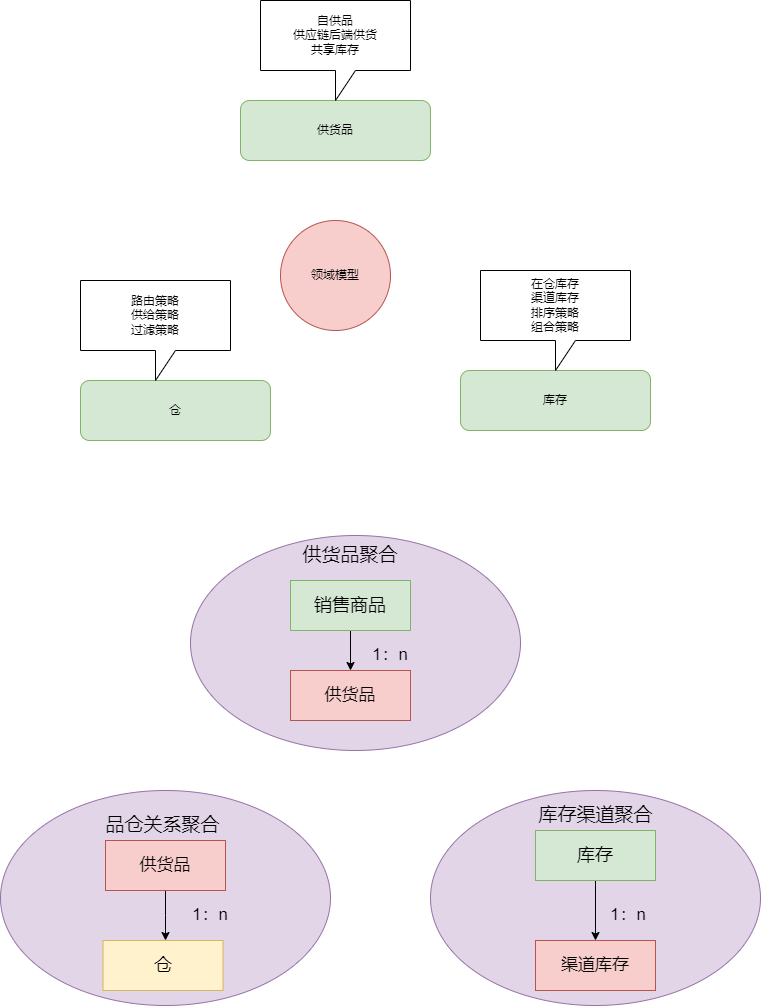

The diagram above was exported from draw.io. Its source (the exported page's mxGraphModel, read from the mxfile embedded in the PNG):
<mxGraphModel dx="964" dy="657" grid="1" gridSize="10" guides="1" tooltips="1" connect="1" arrows="1" fold="1" page="1" pageScale="1" pageWidth="827" pageHeight="1169" math="0" shadow="0">
  <root>
    <mxCell id="0" />
    <mxCell id="1" parent="0" />
    <mxCell id="aV-Qc_ycDaMGgORx5did-1" value="领域模型" style="ellipse;whiteSpace=wrap;html=1;aspect=fixed;fillColor=#f8cecc;strokeColor=#b85450;" vertex="1" parent="1">
      <mxGeometry x="330" y="270" width="110" height="110" as="geometry" />
    </mxCell>
    <mxCell id="aV-Qc_ycDaMGgORx5did-2" value="供货品" style="rounded=1;whiteSpace=wrap;html=1;fillColor=#d5e8d4;strokeColor=#82b366;" vertex="1" parent="1">
      <mxGeometry x="290" y="150" width="190" height="60" as="geometry" />
    </mxCell>
    <mxCell id="aV-Qc_ycDaMGgORx5did-3" value="仓" style="rounded=1;whiteSpace=wrap;html=1;fillColor=#d5e8d4;strokeColor=#82b366;" vertex="1" parent="1">
      <mxGeometry x="130" y="430" width="190" height="60" as="geometry" />
    </mxCell>
    <mxCell id="aV-Qc_ycDaMGgORx5did-4" value="库存" style="rounded=1;whiteSpace=wrap;html=1;fillColor=#d5e8d4;strokeColor=#82b366;" vertex="1" parent="1">
      <mxGeometry x="510" y="420" width="190" height="60" as="geometry" />
    </mxCell>
    <mxCell id="aV-Qc_ycDaMGgORx5did-5" value="自供品&lt;br&gt;供应链后端供货&lt;br&gt;共享库存" style="shape=callout;whiteSpace=wrap;html=1;perimeter=calloutPerimeter;" vertex="1" parent="1">
      <mxGeometry x="310" y="50" width="150" height="100" as="geometry" />
    </mxCell>
    <mxCell id="aV-Qc_ycDaMGgORx5did-6" value="路由策略&lt;br&gt;供给策略&lt;br&gt;过滤策略" style="shape=callout;whiteSpace=wrap;html=1;perimeter=calloutPerimeter;" vertex="1" parent="1">
      <mxGeometry x="130" y="330" width="150" height="100" as="geometry" />
    </mxCell>
    <mxCell id="aV-Qc_ycDaMGgORx5did-7" value="在仓库存&lt;br&gt;渠道库存&lt;br&gt;排序策略&lt;br&gt;组合策略" style="shape=callout;whiteSpace=wrap;html=1;perimeter=calloutPerimeter;" vertex="1" parent="1">
      <mxGeometry x="530" y="320" width="150" height="100" as="geometry" />
    </mxCell>
    <mxCell id="aV-Qc_ycDaMGgORx5did-8" value="" style="ellipse;whiteSpace=wrap;html=1;fillColor=#e1d5e7;strokeColor=#9673a6;" vertex="1" parent="1">
      <mxGeometry x="240" y="585" width="330" height="215" as="geometry" />
    </mxCell>
    <mxCell id="aV-Qc_ycDaMGgORx5did-22" style="edgeStyle=orthogonalEdgeStyle;rounded=0;orthogonalLoop=1;jettySize=auto;html=1;entryX=0.5;entryY=0;entryDx=0;entryDy=0;" edge="1" parent="1" source="aV-Qc_ycDaMGgORx5did-11" target="aV-Qc_ycDaMGgORx5did-12">
      <mxGeometry relative="1" as="geometry" />
    </mxCell>
    <mxCell id="aV-Qc_ycDaMGgORx5did-11" value="&lt;font style=&quot;font-size: 18px;&quot;&gt;销售商品&lt;/font&gt;" style="rounded=0;whiteSpace=wrap;html=1;fillColor=#d5e8d4;strokeColor=#82b366;" vertex="1" parent="1">
      <mxGeometry x="340" y="630" width="120" height="50" as="geometry" />
    </mxCell>
    <mxCell id="aV-Qc_ycDaMGgORx5did-12" value="&lt;font style=&quot;font-size: 17px;&quot;&gt;供货品&lt;/font&gt;" style="rounded=0;whiteSpace=wrap;html=1;fillColor=#f8cecc;strokeColor=#b85450;" vertex="1" parent="1">
      <mxGeometry x="340" y="720" width="120" height="50" as="geometry" />
    </mxCell>
    <mxCell id="aV-Qc_ycDaMGgORx5did-13" value="&lt;font style=&quot;font-size: 19px;&quot;&gt;供货品聚合&lt;/font&gt;" style="text;html=1;strokeColor=none;fillColor=none;align=center;verticalAlign=middle;whiteSpace=wrap;rounded=0;" vertex="1" parent="1">
      <mxGeometry x="350" y="590" width="100" height="30" as="geometry" />
    </mxCell>
    <mxCell id="aV-Qc_ycDaMGgORx5did-14" value="" style="ellipse;whiteSpace=wrap;html=1;fillColor=#e1d5e7;strokeColor=#9673a6;" vertex="1" parent="1">
      <mxGeometry x="50" y="840" width="330" height="215" as="geometry" />
    </mxCell>
    <mxCell id="aV-Qc_ycDaMGgORx5did-15" value="" style="ellipse;whiteSpace=wrap;html=1;fillColor=#e1d5e7;strokeColor=#9673a6;" vertex="1" parent="1">
      <mxGeometry x="480" y="840" width="330" height="215" as="geometry" />
    </mxCell>
    <mxCell id="aV-Qc_ycDaMGgORx5did-16" value="&lt;font style=&quot;font-size: 18px;&quot;&gt;仓&lt;/font&gt;" style="rounded=0;whiteSpace=wrap;html=1;fillColor=#fff2cc;strokeColor=#d6b656;" vertex="1" parent="1">
      <mxGeometry x="152.5" y="990" width="120" height="50" as="geometry" />
    </mxCell>
    <mxCell id="aV-Qc_ycDaMGgORx5did-27" style="edgeStyle=orthogonalEdgeStyle;rounded=0;orthogonalLoop=1;jettySize=auto;html=1;" edge="1" parent="1" source="aV-Qc_ycDaMGgORx5did-17" target="aV-Qc_ycDaMGgORx5did-19">
      <mxGeometry relative="1" as="geometry" />
    </mxCell>
    <mxCell id="aV-Qc_ycDaMGgORx5did-17" value="&lt;font style=&quot;font-size: 18px;&quot;&gt;库存&lt;/font&gt;" style="rounded=0;whiteSpace=wrap;html=1;fillColor=#d5e8d4;strokeColor=#82b366;" vertex="1" parent="1">
      <mxGeometry x="585" y="880" width="120" height="50" as="geometry" />
    </mxCell>
    <mxCell id="aV-Qc_ycDaMGgORx5did-24" style="edgeStyle=orthogonalEdgeStyle;rounded=0;orthogonalLoop=1;jettySize=auto;html=1;" edge="1" parent="1" source="aV-Qc_ycDaMGgORx5did-18">
      <mxGeometry relative="1" as="geometry">
        <mxPoint x="215" y="990" as="targetPoint" />
      </mxGeometry>
    </mxCell>
    <mxCell id="aV-Qc_ycDaMGgORx5did-18" value="&lt;font style=&quot;font-size: 17px;&quot;&gt;供货品&lt;/font&gt;" style="rounded=0;whiteSpace=wrap;html=1;fillColor=#f8cecc;strokeColor=#b85450;" vertex="1" parent="1">
      <mxGeometry x="155" y="890" width="120" height="50" as="geometry" />
    </mxCell>
    <mxCell id="aV-Qc_ycDaMGgORx5did-19" value="&lt;font style=&quot;font-size: 17px;&quot;&gt;渠道库存&lt;/font&gt;" style="rounded=0;whiteSpace=wrap;html=1;fillColor=#f8cecc;strokeColor=#b85450;" vertex="1" parent="1">
      <mxGeometry x="585" y="990" width="120" height="50" as="geometry" />
    </mxCell>
    <mxCell id="aV-Qc_ycDaMGgORx5did-20" value="&lt;font style=&quot;font-size: 19px;&quot;&gt;品仓关系聚合&lt;/font&gt;" style="text;html=1;strokeColor=none;fillColor=none;align=center;verticalAlign=middle;whiteSpace=wrap;rounded=0;" vertex="1" parent="1">
      <mxGeometry x="150" y="860" width="125" height="30" as="geometry" />
    </mxCell>
    <mxCell id="aV-Qc_ycDaMGgORx5did-21" value="&lt;font style=&quot;font-size: 19px;&quot;&gt;库存渠道聚合&lt;/font&gt;" style="text;html=1;strokeColor=none;fillColor=none;align=center;verticalAlign=middle;whiteSpace=wrap;rounded=0;" vertex="1" parent="1">
      <mxGeometry x="582.5" y="850" width="125" height="30" as="geometry" />
    </mxCell>
    <mxCell id="aV-Qc_ycDaMGgORx5did-23" value="&lt;font style=&quot;font-size: 17px;&quot;&gt;1：n&lt;/font&gt;" style="text;html=1;strokeColor=none;fillColor=none;align=center;verticalAlign=middle;whiteSpace=wrap;rounded=0;" vertex="1" parent="1">
      <mxGeometry x="410" y="690" width="60" height="30" as="geometry" />
    </mxCell>
    <mxCell id="aV-Qc_ycDaMGgORx5did-25" value="&lt;font style=&quot;font-size: 17px;&quot;&gt;1：n&lt;/font&gt;" style="text;html=1;strokeColor=none;fillColor=none;align=center;verticalAlign=middle;whiteSpace=wrap;rounded=0;" vertex="1" parent="1">
      <mxGeometry x="230" y="950" width="60" height="30" as="geometry" />
    </mxCell>
    <mxCell id="aV-Qc_ycDaMGgORx5did-26" value="&lt;font style=&quot;font-size: 17px;&quot;&gt;1：n&lt;/font&gt;" style="text;html=1;strokeColor=none;fillColor=none;align=center;verticalAlign=middle;whiteSpace=wrap;rounded=0;" vertex="1" parent="1">
      <mxGeometry x="647.5" y="950" width="60" height="30" as="geometry" />
    </mxCell>
  </root>
</mxGraphModel>